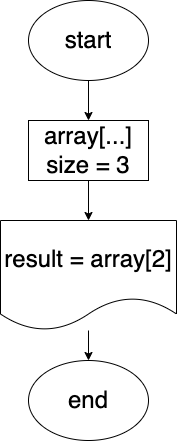

The diagram above was exported from draw.io. Its source (the exported page's mxGraphModel, read from the mxfile embedded in the PNG):
<mxGraphModel dx="1170" dy="657" grid="1" gridSize="10" guides="1" tooltips="1" connect="1" arrows="1" fold="1" page="1" pageScale="1" pageWidth="827" pageHeight="1169" math="0" shadow="0">
  <root>
    <mxCell id="0" />
    <mxCell id="1" parent="0" />
    <mxCell id="4" style="edgeStyle=none;html=1;entryX=0.5;entryY=0;entryDx=0;entryDy=0;fontSize=24;" edge="1" parent="1" source="2" target="3">
      <mxGeometry relative="1" as="geometry" />
    </mxCell>
    <mxCell id="2" value="&lt;font style=&quot;font-size: 24px&quot;&gt;start&lt;/font&gt;" style="ellipse;whiteSpace=wrap;html=1;" vertex="1" parent="1">
      <mxGeometry x="354" y="30" width="120" height="80" as="geometry" />
    </mxCell>
    <mxCell id="10" style="edgeStyle=none;html=1;entryX=0.5;entryY=0;entryDx=0;entryDy=0;fontSize=24;" edge="1" parent="1" source="3" target="8">
      <mxGeometry relative="1" as="geometry" />
    </mxCell>
    <mxCell id="3" value="array[...]&lt;br&gt;size = 3" style="rounded=0;whiteSpace=wrap;html=1;fontSize=24;" vertex="1" parent="1">
      <mxGeometry x="354" y="150" width="120" height="60" as="geometry" />
    </mxCell>
    <mxCell id="11" style="edgeStyle=none;html=1;entryX=0.5;entryY=0;entryDx=0;entryDy=0;fontSize=24;" edge="1" parent="1" source="8" target="9">
      <mxGeometry relative="1" as="geometry" />
    </mxCell>
    <mxCell id="8" value="result = array[2]" style="shape=document;whiteSpace=wrap;html=1;boundedLbl=1;fontSize=24;" vertex="1" parent="1">
      <mxGeometry x="326" y="250" width="176" height="110" as="geometry" />
    </mxCell>
    <mxCell id="9" value="end" style="ellipse;whiteSpace=wrap;html=1;fontSize=24;" vertex="1" parent="1">
      <mxGeometry x="354" y="390" width="120" height="80" as="geometry" />
    </mxCell>
  </root>
</mxGraphModel>